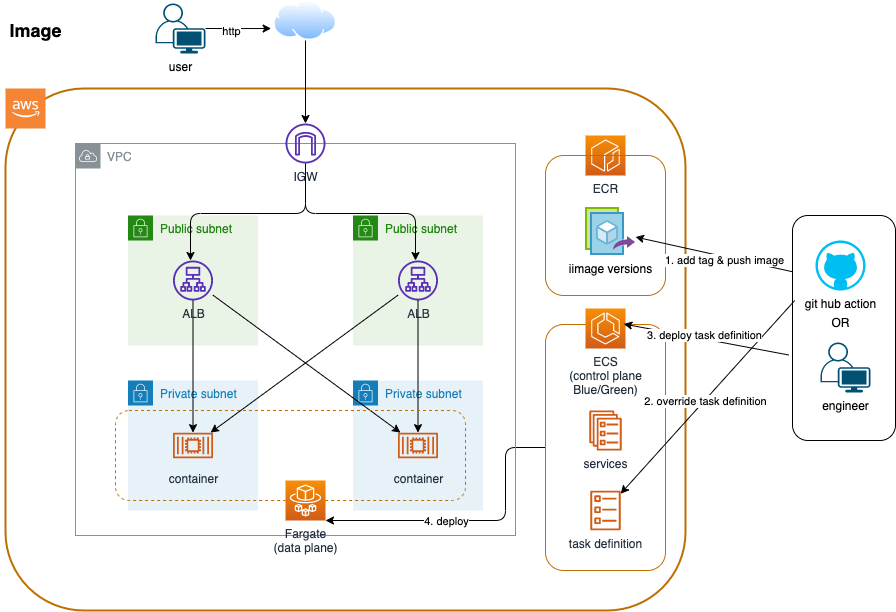

The diagram above was exported from draw.io. Its source (the exported page's mxGraphModel, read from the mxfile embedded in the PNG):
<mxGraphModel dx="1276" dy="386" grid="1" gridSize="10" guides="1" tooltips="1" connect="1" arrows="1" fold="1" page="1" pageScale="1" pageWidth="827" pageHeight="1169" background="#ffffff" math="0" shadow="0">
  <root>
    <mxCell id="0" />
    <mxCell id="1" parent="0" />
    <mxCell id="36" value="" style="whiteSpace=wrap;html=1;fontColor=#000000;strokeColor=#BD7000;strokeWidth=2;rounded=1;fillColor=none;" parent="1" vertex="1">
      <mxGeometry x="40" y="98" width="680" height="522" as="geometry" />
    </mxCell>
    <mxCell id="63" style="edgeStyle=orthogonalEdgeStyle;orthogonalLoop=1;jettySize=auto;html=1;labelBackgroundColor=#000000;fontColor=#000000;strokeColor=#000000;exitX=0;exitY=0.5;exitDx=0;exitDy=0;" parent="1" source="37" target="58" edge="1">
      <mxGeometry relative="1" as="geometry">
        <mxPoint x="360" y="520" as="targetPoint" />
        <Array as="points">
          <mxPoint x="540" y="457" />
          <mxPoint x="540" y="530" />
        </Array>
      </mxGeometry>
    </mxCell>
    <mxCell id="64" value="&lt;span style=&quot;background-color: rgb(255 , 255 , 255)&quot;&gt;4. deploy&lt;/span&gt;" style="edgeLabel;html=1;align=center;verticalAlign=middle;resizable=0;points=[];fontColor=#000000;" parent="63" vertex="1" connectable="0">
      <mxGeometry x="-0.8786" y="-1" relative="1" as="geometry">
        <mxPoint x="-82" y="74" as="offset" />
      </mxGeometry>
    </mxCell>
    <mxCell id="37" value="" style="whiteSpace=wrap;html=1;rounded=1;strokeWidth=1;strokeColor=#BD7000;fontColor=#000000;fillColor=none;" parent="1" vertex="1">
      <mxGeometry x="580" y="334" width="120" height="246" as="geometry" />
    </mxCell>
    <mxCell id="9" value="VPC" style="outlineConnect=0;gradientColor=none;html=1;whiteSpace=wrap;fontSize=12;fontStyle=0;shape=mxgraph.aws4.group;grIcon=mxgraph.aws4.group_vpc;strokeColor=#879196;fillColor=none;verticalAlign=top;align=left;spacingLeft=30;fontColor=#879196;dashed=0;" parent="1" vertex="1">
      <mxGeometry x="110" y="153" width="440" height="392" as="geometry" />
    </mxCell>
    <mxCell id="4" value="Public subnet" style="points=[[0,0],[0.25,0],[0.5,0],[0.75,0],[1,0],[1,0.25],[1,0.5],[1,0.75],[1,1],[0.75,1],[0.5,1],[0.25,1],[0,1],[0,0.75],[0,0.5],[0,0.25]];outlineConnect=0;gradientColor=none;html=1;whiteSpace=wrap;fontSize=12;fontStyle=0;shape=mxgraph.aws4.group;grIcon=mxgraph.aws4.group_security_group;grStroke=0;strokeColor=#248814;fillColor=#E9F3E6;verticalAlign=top;align=left;spacingLeft=30;fontColor=#248814;dashed=0;" parent="1" vertex="1">
      <mxGeometry x="162.5" y="225" width="130" height="130" as="geometry" />
    </mxCell>
    <mxCell id="5" value="Public subnet" style="points=[[0,0],[0.25,0],[0.5,0],[0.75,0],[1,0],[1,0.25],[1,0.5],[1,0.75],[1,1],[0.75,1],[0.5,1],[0.25,1],[0,1],[0,0.75],[0,0.5],[0,0.25]];outlineConnect=0;gradientColor=none;html=1;whiteSpace=wrap;fontSize=12;fontStyle=0;shape=mxgraph.aws4.group;grIcon=mxgraph.aws4.group_security_group;grStroke=0;strokeColor=#248814;fillColor=#E9F3E6;verticalAlign=top;align=left;spacingLeft=30;fontColor=#248814;dashed=0;" parent="1" vertex="1">
      <mxGeometry x="387.5" y="225" width="130" height="130" as="geometry" />
    </mxCell>
    <mxCell id="6" value="Private subnet" style="points=[[0,0],[0.25,0],[0.5,0],[0.75,0],[1,0],[1,0.25],[1,0.5],[1,0.75],[1,1],[0.75,1],[0.5,1],[0.25,1],[0,1],[0,0.75],[0,0.5],[0,0.25]];outlineConnect=0;gradientColor=none;html=1;whiteSpace=wrap;fontSize=12;fontStyle=0;shape=mxgraph.aws4.group;grIcon=mxgraph.aws4.group_security_group;grStroke=0;strokeColor=#147EBA;fillColor=#E6F2F8;verticalAlign=top;align=left;spacingLeft=30;fontColor=#147EBA;dashed=0;" parent="1" vertex="1">
      <mxGeometry x="162.5" y="390" width="130" height="130" as="geometry" />
    </mxCell>
    <mxCell id="8" value="ECR" style="points=[[0,0,0],[0.25,0,0],[0.5,0,0],[0.75,0,0],[1,0,0],[0,1,0],[0.25,1,0],[0.5,1,0],[0.75,1,0],[1,1,0],[0,0.25,0],[0,0.5,0],[0,0.75,0],[1,0.25,0],[1,0.5,0],[1,0.75,0]];outlineConnect=0;fontColor=#232F3E;gradientColor=#F78E04;gradientDirection=north;fillColor=#D05C17;strokeColor=#ffffff;dashed=0;verticalLabelPosition=bottom;verticalAlign=top;align=center;html=1;fontSize=12;fontStyle=0;aspect=fixed;shape=mxgraph.aws4.resourceIcon;resIcon=mxgraph.aws4.ecr;" parent="1" vertex="1">
      <mxGeometry x="620" y="145" width="40" height="40" as="geometry" />
    </mxCell>
    <mxCell id="34" style="orthogonalLoop=1;jettySize=auto;html=1;labelBackgroundColor=#000000;fontColor=#000000;strokeColor=#000000;" parent="1" source="11" target="15" edge="1">
      <mxGeometry relative="1" as="geometry" />
    </mxCell>
    <mxCell id="11" value="ALB" style="outlineConnect=0;fontColor=#232F3E;gradientColor=none;fillColor=#5A30B5;strokeColor=none;dashed=0;verticalLabelPosition=bottom;verticalAlign=top;align=center;html=1;fontSize=12;fontStyle=0;aspect=fixed;pointerEvents=1;shape=mxgraph.aws4.application_load_balancer;" parent="1" vertex="1">
      <mxGeometry x="432.5" y="270" width="40" height="40" as="geometry" />
    </mxCell>
    <mxCell id="28" style="edgeStyle=orthogonalEdgeStyle;rounded=1;orthogonalLoop=1;jettySize=auto;html=1;labelBackgroundColor=#000000;fontColor=#000000;strokeColor=#000000;" parent="1" source="13" target="19" edge="1">
      <mxGeometry relative="1" as="geometry">
        <Array as="points">
          <mxPoint x="340" y="223" />
          <mxPoint x="225" y="223" />
        </Array>
      </mxGeometry>
    </mxCell>
    <mxCell id="29" style="edgeStyle=orthogonalEdgeStyle;rounded=1;orthogonalLoop=1;jettySize=auto;html=1;labelBackgroundColor=#000000;fontColor=#000000;strokeColor=#000000;" parent="1" source="13" target="11" edge="1">
      <mxGeometry relative="1" as="geometry">
        <Array as="points">
          <mxPoint x="340" y="223" />
          <mxPoint x="450" y="223" />
        </Array>
      </mxGeometry>
    </mxCell>
    <mxCell id="13" value="IGW" style="outlineConnect=0;fontColor=#232F3E;gradientColor=none;fillColor=#5A30B5;strokeColor=none;dashed=0;verticalLabelPosition=bottom;verticalAlign=top;align=center;html=1;fontSize=12;fontStyle=0;aspect=fixed;pointerEvents=1;shape=mxgraph.aws4.internet_gateway;" parent="1" vertex="1">
      <mxGeometry x="320" y="133" width="40" height="40" as="geometry" />
    </mxCell>
    <mxCell id="15" value="container" style="outlineConnect=0;fontColor=#232F3E;gradientColor=none;fillColor=#D05C17;strokeColor=none;dashed=0;verticalLabelPosition=bottom;verticalAlign=top;align=center;html=1;fontSize=12;fontStyle=0;aspect=fixed;pointerEvents=1;shape=mxgraph.aws4.container_2;" parent="1" vertex="1">
      <mxGeometry x="207.5" y="435" width="40" height="40" as="geometry" />
    </mxCell>
    <mxCell id="17" value="Private subnet" style="points=[[0,0],[0.25,0],[0.5,0],[0.75,0],[1,0],[1,0.25],[1,0.5],[1,0.75],[1,1],[0.75,1],[0.5,1],[0.25,1],[0,1],[0,0.75],[0,0.5],[0,0.25]];outlineConnect=0;gradientColor=none;html=1;whiteSpace=wrap;fontSize=12;fontStyle=0;shape=mxgraph.aws4.group;grIcon=mxgraph.aws4.group_security_group;grStroke=0;strokeColor=#147EBA;fillColor=#E6F2F8;verticalAlign=top;align=left;spacingLeft=30;fontColor=#147EBA;dashed=0;" parent="1" vertex="1">
      <mxGeometry x="387.5" y="390" width="130" height="130" as="geometry" />
    </mxCell>
    <mxCell id="18" value="container" style="outlineConnect=0;fontColor=#232F3E;gradientColor=none;fillColor=#D05C17;strokeColor=none;dashed=0;verticalLabelPosition=bottom;verticalAlign=top;align=center;html=1;fontSize=12;fontStyle=0;aspect=fixed;pointerEvents=1;shape=mxgraph.aws4.container_2;" parent="1" vertex="1">
      <mxGeometry x="432.5" y="435" width="40" height="40" as="geometry" />
    </mxCell>
    <mxCell id="30" style="edgeStyle=orthogonalEdgeStyle;rounded=0;orthogonalLoop=1;jettySize=auto;html=1;labelBackgroundColor=#000000;fontColor=#000000;strokeColor=#000000;" parent="1" source="19" target="15" edge="1">
      <mxGeometry relative="1" as="geometry" />
    </mxCell>
    <mxCell id="31" style="orthogonalLoop=1;jettySize=auto;html=1;labelBackgroundColor=#000000;fontColor=#000000;strokeColor=#000000;" parent="1" source="19" target="18" edge="1">
      <mxGeometry relative="1" as="geometry" />
    </mxCell>
    <mxCell id="19" value="ALB" style="outlineConnect=0;fontColor=#232F3E;gradientColor=none;fillColor=#5A30B5;strokeColor=none;dashed=0;verticalLabelPosition=bottom;verticalAlign=top;align=center;html=1;fontSize=12;fontStyle=0;aspect=fixed;pointerEvents=1;shape=mxgraph.aws4.application_load_balancer;" parent="1" vertex="1">
      <mxGeometry x="207.5" y="270" width="40" height="40" as="geometry" />
    </mxCell>
    <mxCell id="21" value="ECS&lt;br&gt;(control plane&lt;br&gt;Blue/Green)" style="points=[[0,0,0],[0.25,0,0],[0.5,0,0],[0.75,0,0],[1,0,0],[0,1,0],[0.25,1,0],[0.5,1,0],[0.75,1,0],[1,1,0],[0,0.25,0],[0,0.5,0],[0,0.75,0],[1,0.25,0],[1,0.5,0],[1,0.75,0]];outlineConnect=0;fontColor=#232F3E;gradientColor=#F78E04;gradientDirection=north;fillColor=#D05C17;strokeColor=#ffffff;dashed=0;verticalLabelPosition=bottom;verticalAlign=top;align=center;html=1;fontSize=12;fontStyle=0;aspect=fixed;shape=mxgraph.aws4.resourceIcon;resIcon=mxgraph.aws4.ecs;" parent="1" vertex="1">
      <mxGeometry x="620" y="318" width="40" height="40" as="geometry" />
    </mxCell>
    <mxCell id="27" style="edgeStyle=orthogonalEdgeStyle;rounded=1;orthogonalLoop=1;jettySize=auto;html=1;labelBackgroundColor=#000000;fontColor=#000000;strokeColor=#000000;exitX=0.5;exitY=1;exitDx=0;exitDy=0;" parent="1" source="22" target="13" edge="1">
      <mxGeometry relative="1" as="geometry">
        <mxPoint x="340.0049999999999" y="59" as="sourcePoint" />
      </mxGeometry>
    </mxCell>
    <mxCell id="22" value="" style="aspect=fixed;perimeter=ellipsePerimeter;html=1;align=center;shadow=0;dashed=0;spacingTop=3;image;image=img/lib/active_directory/internet_cloud.svg;" parent="1" vertex="1">
      <mxGeometry x="308.26" y="10" width="63.49" height="40" as="geometry" />
    </mxCell>
    <mxCell id="32" style="edgeStyle=orthogonalEdgeStyle;rounded=1;orthogonalLoop=1;jettySize=auto;html=1;labelBackgroundColor=#000000;fontColor=#000000;strokeColor=#000000;" parent="1" source="11" target="18" edge="1">
      <mxGeometry relative="1" as="geometry" />
    </mxCell>
    <mxCell id="2" value="" style="outlineConnect=0;dashed=0;verticalLabelPosition=bottom;verticalAlign=top;align=center;html=1;shape=mxgraph.aws3.cloud_2;fillColor=#F58534;gradientColor=none;" parent="1" vertex="1">
      <mxGeometry x="40" y="98" width="40" height="40" as="geometry" />
    </mxCell>
    <mxCell id="38" value="services" style="outlineConnect=0;fontColor=#232F3E;gradientColor=none;fillColor=#D05C17;strokeColor=none;dashed=0;verticalLabelPosition=bottom;verticalAlign=top;align=center;html=1;fontSize=12;fontStyle=0;aspect=fixed;pointerEvents=1;shape=mxgraph.aws4.ecs_service;rounded=1;" parent="1" vertex="1">
      <mxGeometry x="623.59" y="420" width="32.82" height="40" as="geometry" />
    </mxCell>
    <mxCell id="39" value="task definition" style="outlineConnect=0;fontColor=#232F3E;gradientColor=none;fillColor=#D05C17;strokeColor=none;dashed=0;verticalLabelPosition=bottom;verticalAlign=top;align=center;html=1;fontSize=12;fontStyle=0;aspect=fixed;pointerEvents=1;shape=mxgraph.aws4.ecs_task;rounded=1;" parent="1" vertex="1">
      <mxGeometry x="624.87" y="500" width="30.26" height="40" as="geometry" />
    </mxCell>
    <mxCell id="40" value="" style="whiteSpace=wrap;html=1;rounded=1;strokeWidth=1;strokeColor=#BD7000;fontColor=#000000;fillColor=none;" parent="1" vertex="1">
      <mxGeometry x="580" y="165" width="120" height="140" as="geometry" />
    </mxCell>
    <mxCell id="42" value="&lt;span style=&quot;background-color: rgb(255 , 255 , 255)&quot;&gt;iimage versions&lt;/span&gt;" style="aspect=fixed;html=1;points=[];align=center;image;fontSize=12;image=img/lib/mscae/Image_Versions.svg;rounded=1;fontColor=#000000;strokeColor=#000000;strokeWidth=1;fillColor=none;" parent="1" vertex="1">
      <mxGeometry x="620" y="217" width="50" height="48" as="geometry" />
    </mxCell>
    <mxCell id="47" style="edgeStyle=none;orthogonalLoop=1;jettySize=auto;html=1;entryX=-0.041;entryY=0.701;entryDx=0;entryDy=0;entryPerimeter=0;labelBackgroundColor=#000000;fontColor=#000000;strokeColor=#000000;" parent="1" source="46" target="22" edge="1">
      <mxGeometry relative="1" as="geometry" />
    </mxCell>
    <mxCell id="51" value="&lt;span style=&quot;background-color: rgb(255 , 255 , 255)&quot;&gt;http&lt;/span&gt;" style="edgeLabel;html=1;align=center;verticalAlign=middle;resizable=0;points=[];fontColor=#000000;" parent="47" vertex="1" connectable="0">
      <mxGeometry x="-0.2184" y="-2" relative="1" as="geometry">
        <mxPoint as="offset" />
      </mxGeometry>
    </mxCell>
    <mxCell id="46" value="user" style="points=[[0.35,0,0],[0.98,0.51,0],[1,0.71,0],[0.67,1,0],[0,0.795,0],[0,0.65,0]];verticalLabelPosition=bottom;html=1;verticalAlign=top;aspect=fixed;align=center;pointerEvents=1;shape=mxgraph.cisco19.user;fillColor=#005073;strokeColor=none;rounded=1;fontColor=#000000;" parent="1" vertex="1">
      <mxGeometry x="190" y="13" width="50" height="50" as="geometry" />
    </mxCell>
    <mxCell id="53" value="" style="group" parent="1" vertex="1" connectable="0">
      <mxGeometry x="850" y="250" width="55" height="152" as="geometry" />
    </mxCell>
    <mxCell id="48" value="git hub action" style="verticalLabelPosition=bottom;html=1;verticalAlign=top;align=center;strokeColor=none;fillColor=#00BEF2;shape=mxgraph.azure.github_code;pointerEvents=1;rounded=1;fontColor=#000000;" parent="53" vertex="1">
      <mxGeometry width="50" height="50" as="geometry" />
    </mxCell>
    <mxCell id="49" value="OR" style="text;html=1;align=center;verticalAlign=middle;resizable=0;points=[];autosize=1;strokeColor=none;fontColor=#000000;" parent="53" vertex="1">
      <mxGeometry x="10" y="72" width="30" height="20" as="geometry" />
    </mxCell>
    <mxCell id="50" value="engineer" style="points=[[0.35,0,0],[0.98,0.51,0],[1,0.71,0],[0.67,1,0],[0,0.795,0],[0,0.65,0]];verticalLabelPosition=bottom;html=1;verticalAlign=top;aspect=fixed;align=center;pointerEvents=1;shape=mxgraph.cisco19.user;fillColor=#005073;strokeColor=none;rounded=1;fontColor=#000000;" parent="53" vertex="1">
      <mxGeometry x="5" y="102" width="50" height="50" as="geometry" />
    </mxCell>
    <mxCell id="54" style="edgeStyle=none;orthogonalLoop=1;jettySize=auto;html=1;labelBackgroundColor=#000000;fontColor=#000000;strokeColor=#000000;exitX=0;exitY=0.25;exitDx=0;exitDy=0;" parent="1" source="62" target="42" edge="1">
      <mxGeometry relative="1" as="geometry">
        <mxPoint x="830" y="320" as="sourcePoint" />
      </mxGeometry>
    </mxCell>
    <mxCell id="55" value="&lt;span style=&quot;background-color: rgb(255 , 255 , 255)&quot;&gt;1. add tag &amp;amp; push image&lt;/span&gt;" style="edgeLabel;html=1;align=center;verticalAlign=middle;resizable=0;points=[];fontColor=#000000;" parent="54" vertex="1" connectable="0">
      <mxGeometry x="0.0845" y="-1" relative="1" as="geometry">
        <mxPoint x="16" y="8" as="offset" />
      </mxGeometry>
    </mxCell>
    <mxCell id="56" style="edgeStyle=none;orthogonalLoop=1;jettySize=auto;html=1;labelBackgroundColor=#000000;fontColor=#000000;strokeColor=#000000;exitX=0.021;exitY=0.378;exitDx=0;exitDy=0;exitPerimeter=0;" parent="1" source="62" target="39" edge="1">
      <mxGeometry relative="1" as="geometry">
        <mxPoint x="830" y="360" as="sourcePoint" />
      </mxGeometry>
    </mxCell>
    <mxCell id="57" value="&lt;span style=&quot;background-color: rgb(255 , 255 , 255)&quot;&gt;2. override task definition&lt;/span&gt;" style="edgeLabel;html=1;align=center;verticalAlign=middle;resizable=0;points=[];fontColor=#000000;" parent="56" vertex="1" connectable="0">
      <mxGeometry x="-0.1185" y="-2" relative="1" as="geometry">
        <mxPoint x="-11" y="16" as="offset" />
      </mxGeometry>
    </mxCell>
    <mxCell id="59" value="" style="whiteSpace=wrap;html=1;rounded=1;strokeWidth=1;strokeColor=#BD7000;fontColor=#000000;fillColor=none;dashed=1;" parent="1" vertex="1">
      <mxGeometry x="150" y="420" width="350" height="90" as="geometry" />
    </mxCell>
    <mxCell id="58" value="Fargate&lt;br&gt;(data plane)" style="points=[[0,0,0],[0.25,0,0],[0.5,0,0],[0.75,0,0],[1,0,0],[0,1,0],[0.25,1,0],[0.5,1,0],[0.75,1,0],[1,1,0],[0,0.25,0],[0,0.5,0],[0,0.75,0],[1,0.25,0],[1,0.5,0],[1,0.75,0]];outlineConnect=0;fontColor=#232F3E;gradientColor=#F78E04;gradientDirection=north;fillColor=#D05C17;strokeColor=#ffffff;dashed=0;verticalLabelPosition=bottom;verticalAlign=top;align=center;html=1;fontSize=12;fontStyle=0;aspect=fixed;shape=mxgraph.aws4.resourceIcon;resIcon=mxgraph.aws4.fargate;rounded=1;" parent="1" vertex="1">
      <mxGeometry x="320" y="490" width="40" height="40" as="geometry" />
    </mxCell>
    <mxCell id="60" style="edgeStyle=none;orthogonalLoop=1;jettySize=auto;html=1;entryX=0.652;entryY=-0.002;entryDx=0;entryDy=0;entryPerimeter=0;labelBackgroundColor=#000000;fontColor=#000000;strokeColor=#000000;exitX=-0.036;exitY=0.62;exitDx=0;exitDy=0;exitPerimeter=0;" parent="1" source="62" target="37" edge="1">
      <mxGeometry relative="1" as="geometry">
        <mxPoint x="830" y="390" as="sourcePoint" />
      </mxGeometry>
    </mxCell>
    <mxCell id="61" value="&lt;span style=&quot;background-color: rgb(255 , 255 , 255)&quot;&gt;3. deploy task definition&lt;/span&gt;" style="edgeLabel;html=1;align=center;verticalAlign=middle;resizable=0;points=[];fontColor=#000000;" parent="60" vertex="1" connectable="0">
      <mxGeometry x="0.0378" y="-4" relative="1" as="geometry">
        <mxPoint as="offset" />
      </mxGeometry>
    </mxCell>
    <mxCell id="62" value="" style="whiteSpace=wrap;html=1;rounded=1;strokeWidth=1;fillColor=none;strokeColor=#000000;" parent="1" vertex="1">
      <mxGeometry x="827" y="225" width="103" height="225" as="geometry" />
    </mxCell>
    <mxCell id="65" value="&lt;font color=&quot;#000000&quot;&gt;&lt;span style=&quot;font-size: 18px&quot;&gt;&lt;b&gt;Image&lt;/b&gt;&lt;/span&gt;&lt;/font&gt;" style="text;html=1;align=center;verticalAlign=middle;resizable=0;points=[];autosize=1;strokeColor=none;" parent="1" vertex="1">
      <mxGeometry x="35" y="30" width="70" height="20" as="geometry" />
    </mxCell>
  </root>
</mxGraphModel>